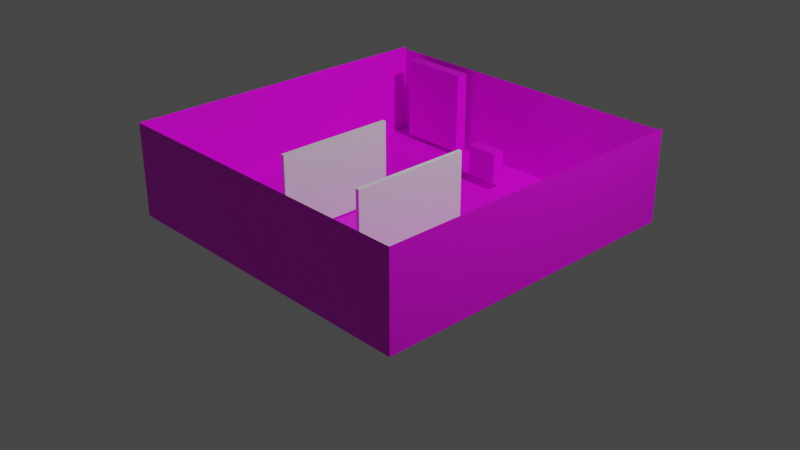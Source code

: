 # Source: shoot.blend  (saved by Blender 3.6.13; exported with 4.5.12 LTS)
import bpy
from mathutils import Matrix  # noqa: F401  (used for matrix-valued properties, if any)

bpy.ops.wm.read_factory_settings(use_empty=True)
scene = bpy.context.scene
scene.name = 'Scene'

# ---- collections
col_collection = bpy.data.collections.new('Collection'); scene.collection.children.link(col_collection)

# ---- images (referenced by path relative to the original .blend; pixels are not part of the script)
import os
ASSET_DIR = os.environ.get("B2B_ASSET_DIR", "")  # directory of the original .blend (textures are referenced by path, not embedded)
HERE = os.path.dirname(os.path.abspath(__file__))  # packed textures are extracted next to this script under _unpacked/

def load_image(name, relpath, width, height, colorspace="sRGB"):
    """Load a texture the original file referenced (path relative to the .blend, or extracted next to this script)."""
    p = next((c for c in (os.path.join(HERE, relpath), os.path.join(ASSET_DIR, relpath)) if relpath and os.path.exists(c)), "")
    if p:
        img = bpy.data.images.load(p, check_existing=True)
        img.name = name
    else:  # same state as the original file: an image datablock whose file is absent (Cycles renders it pink)
        img = bpy.data.images.new(name, width, height)
        img.source = "FILE"
        img.filepath = "//" + (relpath or name)
    img.colorspace_settings.name = colorspace
    return img
img_shoot_png = load_image('shoot.png', 'shoot.png', 1024, 1024, 'sRGB')
img_goal1_png = load_image('goal1.png', 'goal1.png', 1024, 1024, 'sRGB')
img_goal2_png = load_image('goal2.png', 'goal2.png', 1024, 1024, 'sRGB')
img_goal2_png_001 = load_image('goal2.png.001', 'goal2.png', 1024, 1024, 'sRGB')

# ---- materials (node trees are filled in below, after node groups)
mat_x = bpy.data.materials.new('材质')
mat_x.use_transparent_shadow = False
mat_001 = bpy.data.materials.new('材质.001')
mat_001.use_transparent_shadow = False
mat_002 = bpy.data.materials.new('材质.002')
mat_002.use_transparent_shadow = False
mat_003 = bpy.data.materials.new('材质.003')
mat_003.use_transparent_shadow = False

# ---- material node trees
mat_x.use_nodes = True; mat_x.node_tree.nodes.clear()
_N = mat_x.node_tree.nodes; _L = mat_x.node_tree.links
n0 = _N.new('ShaderNodeOutputMaterial'); n0.name = '材质输出'; n0.location = (300, 300)
n1 = _N.new('ShaderNodeBsdfPrincipled'); n1.name = '原理化BSDF'; n1.location = (10, 300)
n1.distribution = 'GGX'
n1.subsurface_method = 'RANDOM_WALK_SKIN'
n1.inputs[3].default_value = 1.45
n1.inputs[27].default_value = (0.0, 0.0, 0.0, 1.0)
n1.inputs[28].default_value = 1.0
n2 = _N.new('ShaderNodeTexImage'); n2.name = '图像纹理'; n2.location = (-380, 327)
n2.image = img_shoot_png
_L.new(n1.outputs[0], n0.inputs[0])
_L.new(n2.outputs[0], n1.inputs[0])
n0.is_active_output = True
mat_001.use_nodes = True; mat_001.node_tree.nodes.clear()
_N = mat_001.node_tree.nodes; _L = mat_001.node_tree.links
n0 = _N.new('ShaderNodeBsdfPrincipled'); n0.name = '原理化BSDF'; n0.location = (10, 300)
n0.distribution = 'GGX'
n0.subsurface_method = 'RANDOM_WALK_SKIN'
n0.inputs[3].default_value = 1.45
n0.inputs[27].default_value = (0.0, 0.0, 0.0, 1.0)
n0.inputs[28].default_value = 1.0
n1 = _N.new('ShaderNodeOutputMaterial'); n1.name = '材质输出'; n1.location = (300, 300)
n2 = _N.new('ShaderNodeTexImage'); n2.name = '图像纹理'; n2.location = (-280, 266)
n2.image = img_goal1_png
_L.new(n0.outputs[0], n1.inputs[0])
_L.new(n2.outputs[0], n0.inputs[0])
n1.is_active_output = True
mat_002.use_nodes = True; mat_002.node_tree.nodes.clear()
_N = mat_002.node_tree.nodes; _L = mat_002.node_tree.links
n0 = _N.new('ShaderNodeBsdfPrincipled'); n0.name = '原理化BSDF'; n0.location = (10, 300)
n0.distribution = 'GGX'
n0.subsurface_method = 'RANDOM_WALK_SKIN'
n0.inputs[3].default_value = 1.45
n0.inputs[27].default_value = (0.0, 0.0, 0.0, 1.0)
n0.inputs[28].default_value = 1.0
n1 = _N.new('ShaderNodeOutputMaterial'); n1.name = '材质输出'; n1.location = (300, 300)
n2 = _N.new('ShaderNodeTexImage'); n2.name = '图像纹理'; n2.location = (-280, 266)
n2.image = img_goal2_png
_L.new(n0.outputs[0], n1.inputs[0])
_L.new(n2.outputs[0], n0.inputs[0])
n1.is_active_output = True
mat_003.use_nodes = True; mat_003.node_tree.nodes.clear()
_N = mat_003.node_tree.nodes; _L = mat_003.node_tree.links
n0 = _N.new('ShaderNodeBsdfPrincipled'); n0.name = '原理化BSDF'; n0.location = (10, 300)
n0.distribution = 'GGX'
n0.subsurface_method = 'RANDOM_WALK_SKIN'
n0.inputs[3].default_value = 1.45
n0.inputs[27].default_value = (0.0, 0.0, 0.0, 1.0)
n0.inputs[28].default_value = 1.0
n1 = _N.new('ShaderNodeOutputMaterial'); n1.name = '材质输出'; n1.location = (300, 300)
n2 = _N.new('ShaderNodeTexImage'); n2.name = '图像纹理'; n2.location = (-280, 266)
n2.image = img_goal2_png_001
_L.new(n0.outputs[0], n1.inputs[0])
_L.new(n2.outputs[0], n0.inputs[0])
n1.is_active_output = True

# ---- world
world_world = bpy.data.worlds.new('World'); scene.world = world_world
world_world.use_nodes = True; world_world.node_tree.nodes.clear()
_N = world_world.node_tree.nodes; _L = world_world.node_tree.links
n0 = _N.new('ShaderNodeOutputWorld'); n0.name = 'World Output'; n0.location = (300, 300)
n1 = _N.new('ShaderNodeBackground'); n1.name = 'Background'; n1.location = (10, 300)
n1.inputs[0].default_value = (0.05088, 0.05088, 0.05088, 1.0)
_L.new(n1.outputs[0], n0.inputs[0])
n0.is_active_output = True
world_world.color = (0.05088, 0.05088, 0.05088)
world_world.use_sun_shadow = False
world_world.sun_shadow_jitter_overblur = 0.0

# ---- cameras
cam_camera = bpy.data.cameras.new('Camera')
cam_camera.clip_end = 100.0
cam_camera.ortho_scale = 7.314

# ---- lights
light_light = bpy.data.lights.new('Light', 'POINT')
light_light.transmission_factor = 0.0
light_light.energy = 1000.0
light_light.shadow_soft_size = 0.1
light_light.shadow_maximum_resolution = 0.006
light_light.use_absolute_resolution = True

# ---- meshes
me_x = bpy.data.meshes.new('平面')
me_x.from_pydata([(-1.0, -1.0, 0.0), (1.0, -1.0, 0.0), (-1.0, 1.0, 0.0), (1.0, 1.0, 0.0), (-1.0, -1.0, 1.01), (1.0, -1.0, 1.01), (-1.0, 1.0, 1.01), (1.0, 1.0, 1.01), (-1.0, 1.0, 0.9829), (1.0, 1.0, 0.9829)], [], [(0, 1, 3, 2), (3, 1, 5, 7), (1, 0, 4, 5), (0, 2, 6, 4), (2, 3, 9, 8)])
_uv = me_x.uv_layers.new(name='UV 贴图')
_uv.uv.foreach_set('vector', [0.0, 0.0, 1.0, 0.0, 1.0, 1.0, 0.0, 1.0, 1.0, 1.0, 1.0, 0.0, 1.0, 0.0, 1.0, 1.0, 1.0, 0.0, 0.0, 0.0, 0.0, 0.0, 1.0, 0.0, 0.0, 0.0, 0.0, 1.0, 0.0, 1.0, 0.0, 0.0, 0.0, 1.0, 1.0, 1.0, 1.0, 1.0, 0.0, 1.0])
me_x.materials.append(mat_x)
me_x.update()
me_x_1 = bpy.data.meshes.new('立方体')
me_x_1.from_pydata([(-1.0, -1.0, -1.0), (-1.0, -1.0, 1.0), (-1.0, 1.0, -1.0), (-1.0, 1.0, 1.0), (1.0, -1.0, -1.0), (1.0, -1.0, 1.0), (1.0, 1.0, -1.0), (1.0, 1.0, 1.0)], [], [(0, 1, 3, 2), (2, 3, 7, 6), (6, 7, 5, 4), (4, 5, 1, 0), (2, 6, 4, 0), (7, 3, 1, 5)])
_uv = me_x_1.uv_layers.new(name='UV 贴图')
_uv.uv.foreach_set('vector', [0.375, 0.0, 0.625, 0.0, 0.625, 0.25, 0.375, 0.25, 0.375, 0.25, 0.625, 0.25, 0.625, 0.5, 0.375, 0.5, 0.375, 0.5, 0.625, 0.5, 0.625, 0.75, 0.375, 0.75, 0.375, 0.75, 0.625, 0.75, 0.625, 1.0, 0.375, 1.0, 0.125, 0.5, 0.375, 0.5, 0.375, 0.75, 0.125, 0.75, 0.625, 0.5, 0.875, 0.5, 0.875, 0.75, 0.625, 0.75])
me_x_1.update()
me_002 = bpy.data.meshes.new('立方体.002')
me_002.from_pydata([(-1.0, -1.0, -1.0), (-1.0, -1.0, 1.0), (-1.0, 1.0, -1.0), (-1.0, 1.0, 1.0), (1.0, -1.0, -1.0), (1.0, -1.0, 1.0), (1.0, 1.0, -1.0), (1.0, 1.0, 1.0)], [], [(0, 1, 3, 2), (2, 3, 7, 6), (6, 7, 5, 4), (4, 5, 1, 0), (2, 6, 4, 0), (7, 3, 1, 5)])
_uv = me_002.uv_layers.new(name='UV 贴图')
_uv.uv.foreach_set('vector', [0.07246, 0.02295, 0.00176, 0.9018, 0.002388, 0.9258, 0.07196, 0.05881, 0.07196, 0.05881, 0.002388, 0.9258, 0.957, 0.9648, 0.9606, 0.1105, 0.9606, 0.1105, 0.957, 0.9648, 0.9721, 0.9419, 0.9747, 0.07609, 0.9747, 0.07609, 0.9721, 0.9419, 0.00176, 0.9018, 0.07246, 0.02295, 0.07196, 0.05881, 0.9606, 0.1105, 0.9747, 0.07609, 0.07246, 0.02295, 0.957, 0.9648, 0.002388, 0.9258, 0.00176, 0.9018, 0.9721, 0.9419])
me_002.materials.append(mat_001)
me_002.update()
me_001 = bpy.data.meshes.new('立方体.001')
me_001.from_pydata([(-1.0, -1.0, -1.0), (-1.0, -1.0, 1.0), (-1.0, 1.0, -1.0), (-1.0, 1.0, 1.0), (1.0, -1.0, -1.0), (1.0, -1.0, 1.0), (1.0, 1.0, -1.0), (1.0, 1.0, 1.0)], [], [(0, 1, 3, 2), (2, 3, 7, 6), (6, 7, 5, 4), (4, 5, 1, 0), (2, 6, 4, 0), (7, 3, 1, 5)])
_uv = me_001.uv_layers.new(name='UV 贴图')
_uv.uv.foreach_set('vector', [0.375, 0.0, 0.625, 0.0, 0.625, 0.25, 0.375, 0.25, 0.375, 0.25, 0.625, 0.25, 0.625, 0.5, 0.375, 0.5, 0.375, 0.5, 0.625, 0.5, 0.625, 0.75, 0.375, 0.75, 0.375, 0.75, 0.625, 0.75, 0.625, 1.0, 0.375, 1.0, 0.125, 0.5, 0.375, 0.5, 0.375, 0.75, 0.125, 0.75, 0.625, 0.5, 0.875, 0.5, 0.875, 0.75, 0.625, 0.75])
me_001.update()
me_004 = bpy.data.meshes.new('立方体.004')
me_004.from_pydata([(-1.0, -1.0, -1.0), (-1.0, -1.0, 1.0), (-1.0, 1.0, -1.0), (-1.0, 1.0, 1.0), (1.0, -1.0, -1.0), (1.0, -1.0, 1.0), (1.0, 1.0, -1.0), (1.0, 1.0, 1.0)], [], [(0, 1, 3, 2), (2, 3, 7, 6), (6, 7, 5, 4), (4, 5, 1, 0), (2, 6, 4, 0), (7, 3, 1, 5)])
_uv = me_004.uv_layers.new(name='UV 贴图')
_uv.uv.foreach_set('vector', [0.07246, 0.02295, 0.00176, 0.9018, 0.002388, 0.9258, 0.07196, 0.05881, 0.07196, 0.05881, 0.002388, 0.9258, 0.957, 0.9648, 0.9606, 0.1105, 0.9606, 0.1105, 0.957, 0.9648, 0.9721, 0.9419, 0.9747, 0.07609, 0.9747, 0.07609, 0.9721, 0.9419, 0.00176, 0.9018, 0.07246, 0.02295, 0.07196, 0.05881, 0.9606, 0.1105, 0.9747, 0.07609, 0.07246, 0.02295, 0.957, 0.9648, 0.002388, 0.9258, 0.00176, 0.9018, 0.9721, 0.9419])
me_004.materials.append(mat_002)
me_004.update()
me_003 = bpy.data.meshes.new('立方体.003')
me_003.from_pydata([(-1.0, -1.0, -1.0), (-1.0, -1.0, 1.0), (-1.0, 1.0, -1.0), (-1.0, 1.0, 1.0), (1.0, -1.0, -1.0), (1.0, -1.0, 1.0), (1.0, 1.0, -1.0), (1.0, 1.0, 1.0)], [], [(0, 1, 3, 2), (2, 3, 7, 6), (6, 7, 5, 4), (4, 5, 1, 0), (2, 6, 4, 0), (7, 3, 1, 5)])
_uv = me_003.uv_layers.new(name='UV 贴图')
_uv.uv.foreach_set('vector', [0.07246, 0.02295, 0.00176, 0.9018, 0.002388, 0.9258, 0.07196, 0.05881, 0.07196, 0.05881, 0.002388, 0.9258, 0.957, 0.9648, 0.9606, 0.1105, 0.9606, 0.1105, 0.957, 0.9648, 0.9721, 0.9419, 0.9747, 0.07609, 0.9747, 0.07609, 0.9721, 0.9419, 0.00176, 0.9018, 0.07246, 0.02295, 0.07196, 0.05881, 0.9606, 0.1105, 0.9747, 0.07609, 0.07246, 0.02295, 0.957, 0.9648, 0.002388, 0.9258, 0.00176, 0.9018, 0.9721, 0.9419])
me_003.materials.append(mat_003)
me_003.update()

# ---- objects
ob_light = bpy.data.objects.new('Light', light_light)
ob_camera = bpy.data.objects.new('Camera', cam_camera)
ob_x = bpy.data.objects.new('平面', me_x)
ob_x_1 = bpy.data.objects.new('立方体', me_x_1)
ob_002 = bpy.data.objects.new('立方体.002', me_002)
ob_001 = bpy.data.objects.new('立方体.001', me_001)
ob_003 = bpy.data.objects.new('立方体.003', me_004)
ob_004 = bpy.data.objects.new('立方体.004', me_003)

# ---- transforms, parenting, visibility, modifiers, constraints
ob_light.location = (4.076, 1.005, 5.904)
ob_light.rotation_euler = (0.6503, 0.05522, 1.866)
ob_light.lock_rotations_4d = False
ob_light.empty_display_type = 'ARROWS'
ob_light.color = (0.0, 0.0, 0.0, 0.0)
ob_light.lineart.crease_threshold = 0.0
ob_camera.location = (7.359, -6.926, 4.958)
ob_camera.rotation_euler = (1.109, 0.0, 0.8149)
ob_camera.lock_rotations_4d = False
ob_camera.empty_display_type = 'ARROWS'
ob_camera.color = (0.0, 0.0, 0.0, 0.0)
ob_camera.display_type = 'WIRE'
ob_camera.lineart.crease_threshold = 0.0
ob_x.location = (0.0, 0.0, 0.0)
ob_x.scale = (1.8, 1.8, 1.0)
ob_x_1.location = (-0.463, -0.4279, 0.4434)
ob_x_1.scale = (0.02069, 0.6557, 0.4284)
ob_002.location = (-1.128, 1.66, 0.5)
ob_002.scale = (0.3857, 0.06882, 0.4544)
ob_001.location = (0.6088, -0.4279, 0.4434)
ob_001.scale = (0.02069, 0.6557, 0.4284)
ob_003.location = (1.255, 1.246, 0.2603)
ob_003.scale = (0.178, 0.06882, 0.1655)
ob_004.location = (0.02621, 1.246, 0.2603)
ob_004.scale = (0.178, 0.06882, 0.1655)

# ---- collection membership
col_collection.objects.link(ob_light)
col_collection.objects.link(ob_camera)
col_collection.objects.link(ob_x)
col_collection.objects.link(ob_x_1)
col_collection.objects.link(ob_002)
col_collection.objects.link(ob_001)
col_collection.objects.link(ob_003)
col_collection.objects.link(ob_004)

# ---- scene / render settings (as saved in the file)
scene.camera = ob_camera
scene.frame_start = 1; scene.frame_end = 250; scene.frame_set(1)
scene.render.engine = 'BLENDER_EEVEE_NEXT'
scene.cycles.sampling_pattern = 'TABULATED_SOBOL'
scene.view_settings.view_transform = 'Filmic'
bpy.context.view_layer.update()
